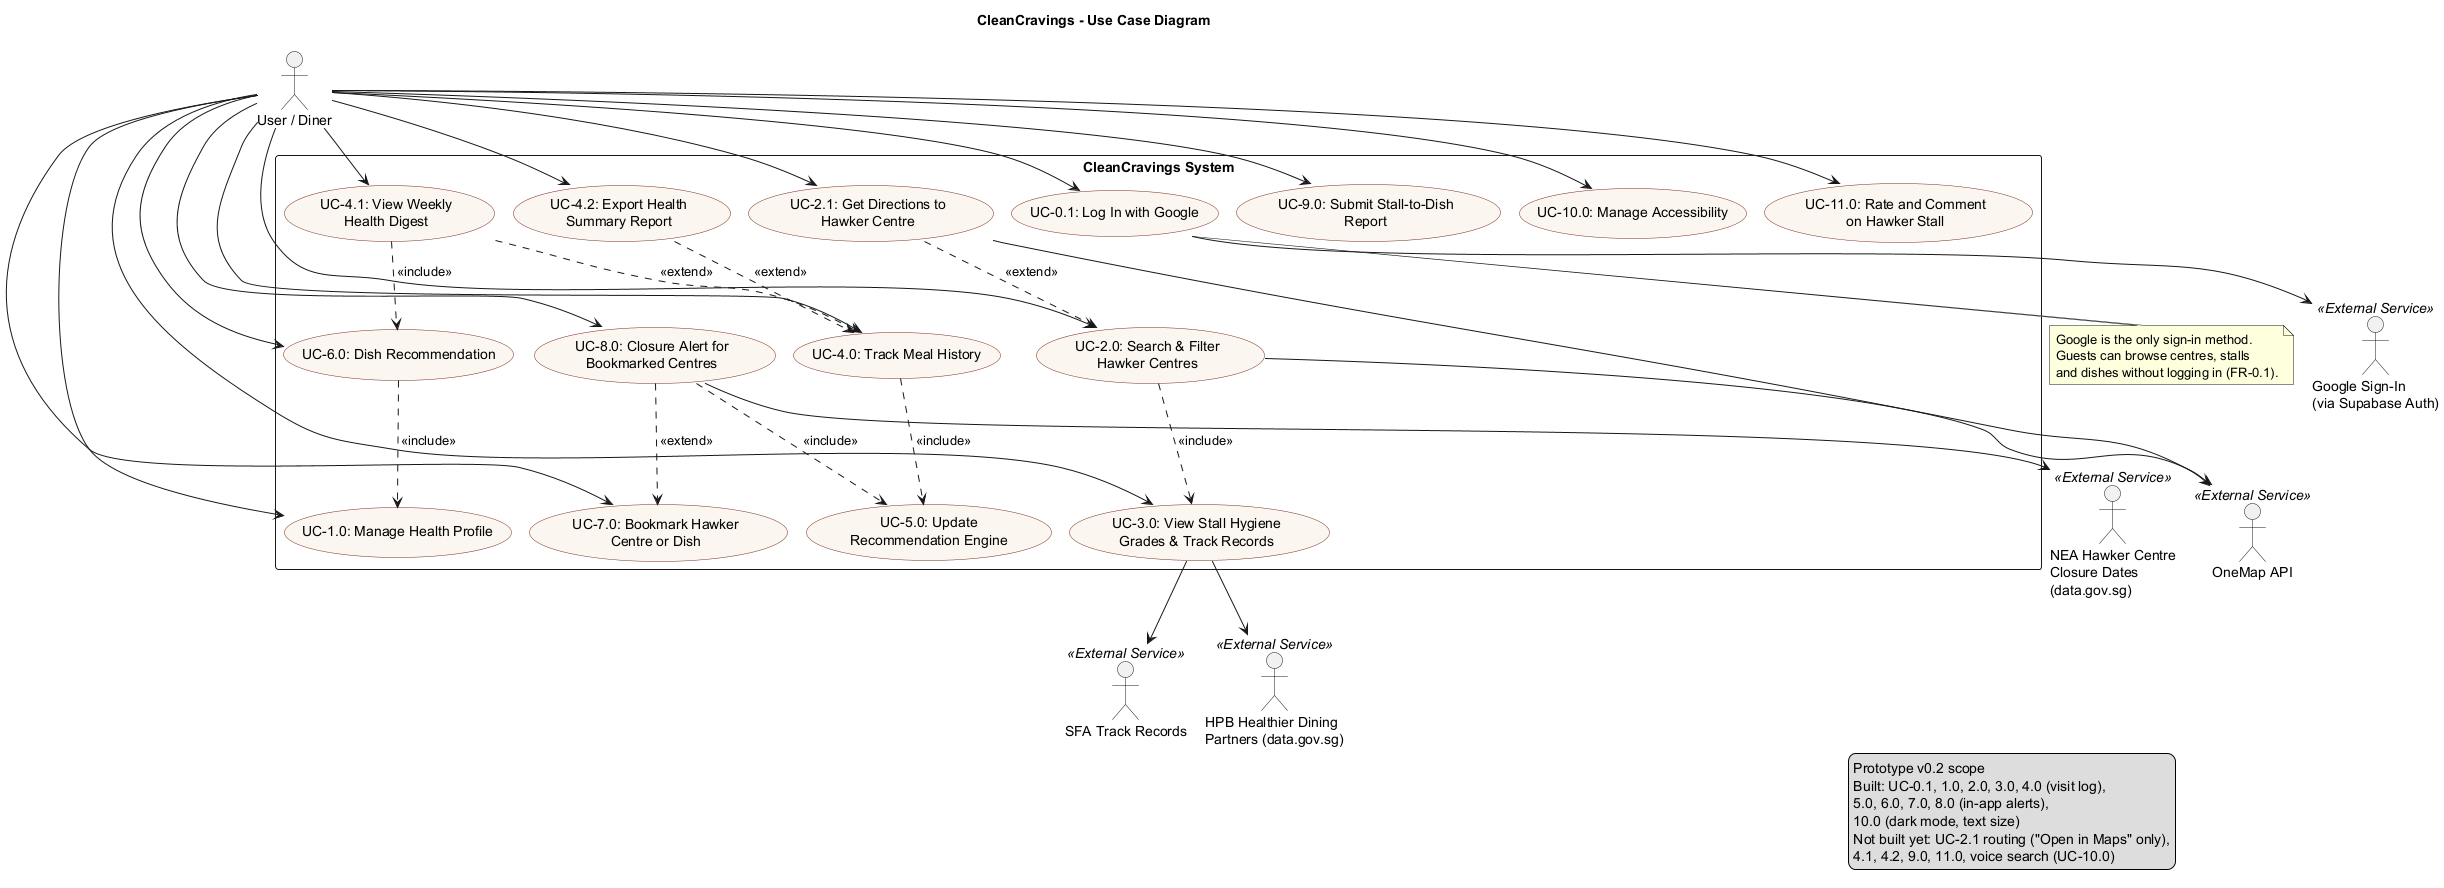

The diagram above was rendered by PlantUML. Its source (embedded in the PNG):
@startuml CleanCravings_UseCaseDiagram
' SC2006 SCSL Group 4. Use case model, kept in sync with docs/use_cases and the prototype.
' smetana = PlantUML's built-in layout engine, so this renders without Graphviz installed
!pragma layout smetana
title CleanCravings - Use Case Diagram
' Top-to-bottom on purpose: smetana clips the top of the image in left-to-right mode
skinparam shadowing false
skinparam packageStyle rectangle
skinparam usecase {
  BackgroundColor #FBF7F0
  BorderColor #7A2E1F
}

actor "User / Diner" as User
actor "Google Sign-In\n(via Supabase Auth)" as Google <<External Service>>
actor "OneMap API" as OneMap <<External Service>>
actor "SFA Track Records" as SFA <<External Service>>
actor "NEA Hawker Centre\nClosure Dates\n(data.gov.sg)" as NEA <<External Service>>
actor "HPB Healthier Dining\nPartners (data.gov.sg)" as HPB <<External Service>>

rectangle "CleanCravings System" {
  usecase "UC-0.1: Log In with Google" as UC01
  usecase "UC-1.0: Manage Health Profile" as UC10
  usecase "UC-2.0: Search & Filter\nHawker Centres" as UC20
  usecase "UC-2.1: Get Directions to\nHawker Centre" as UC21
  usecase "UC-3.0: View Stall Hygiene\nGrades & Track Records" as UC30
  usecase "UC-4.0: Track Meal History" as UC40
  usecase "UC-4.1: View Weekly\nHealth Digest" as UC41
  usecase "UC-4.2: Export Health\nSummary Report" as UC42
  usecase "UC-5.0: Update\nRecommendation Engine" as UC50
  usecase "UC-6.0: Dish Recommendation" as UC60
  usecase "UC-7.0: Bookmark Hawker\nCentre or Dish" as UC70
  usecase "UC-8.0: Closure Alert for\nBookmarked Centres" as UC80
  usecase "UC-9.0: Submit Stall-to-Dish\nReport" as UC90
  usecase "UC-10.0: Manage Accessibility" as UC100
  usecase "UC-11.0: Rate and Comment\non Hawker Stall" as UC110
}

User --> UC01
User --> UC10
User --> UC20
User --> UC21
User --> UC30
User --> UC40
User --> UC41
User --> UC42
User --> UC60
User --> UC70
User --> UC80
User --> UC90
User --> UC100
User --> UC110

' Directed so the layout ranks every external service to the right of the use cases
UC01 --> Google
UC20 --> OneMap
UC21 --> OneMap
UC30 --> SFA
UC30 --> HPB
UC80 --> NEA

UC20 ..> UC30 : <<include>>
UC21 ..> UC20 : <<extend>>
UC40 ..> UC50 : <<include>>
UC41 ..> UC40 : <<extend>>
UC42 ..> UC40 : <<extend>>
UC41 ..> UC60 : <<include>>
UC60 ..> UC10 : <<include>>
UC80 ..> UC70 : <<extend>>
UC80 ..> UC50 : <<include>>

note bottom of UC01
  Google is the only sign-in method.
  Guests can browse centres, stalls
  and dishes without logging in (FR-0.1).
end note

legend right
  Prototype v0.2 scope
  Built: UC-0.1, 1.0, 2.0, 3.0, 4.0 (visit log),
  5.0, 6.0, 7.0, 8.0 (in-app alerts),
  10.0 (dark mode, text size)
  Not built yet: UC-2.1 routing ("Open in Maps" only),
  4.1, 4.2, 9.0, 11.0, voice search (UC-10.0)
endlegend
@enduml